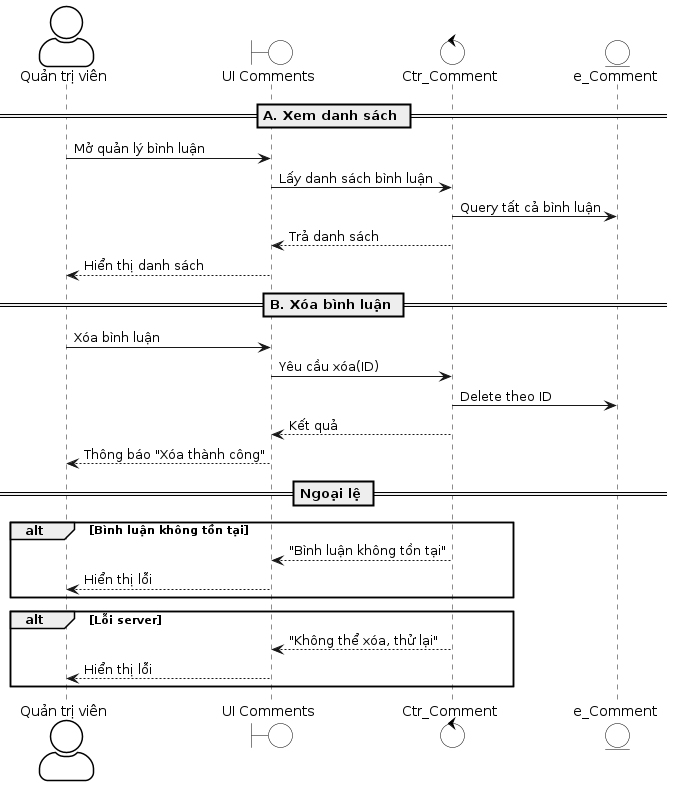

The diagram above was rendered by PlantUML. Its source (embedded in the PNG):
@startuml
skinparam actorStyle awesome
skinparam actor {
    BackgroundColor white
    BorderColor black
}
skinparam boundary {
    BackgroundColor white
    BorderColor black
}
skinparam control {
    BackgroundColor white
    BorderColor black
}
skinparam entity {
    BackgroundColor white
    BorderColor black
}

actor "Quản trị viên" as Admin
boundary "UI Comments" as UI
control "Ctr_Comment" as Ctr
entity "e_Comment" as DB

== A. Xem danh sách ==
Admin -> UI : Mở quản lý bình luận
UI -> Ctr : Lấy danh sách bình luận
Ctr -> DB : Query tất cả bình luận
Ctr --> UI : Trả danh sách
UI --> Admin : Hiển thị danh sách

== B. Xóa bình luận ==
Admin -> UI : Xóa bình luận
UI -> Ctr : Yêu cầu xóa(ID)
Ctr -> DB : Delete theo ID
Ctr --> UI : Kết quả
UI --> Admin : Thông báo "Xóa thành công"

== Ngoại lệ ==
Alt Bình luận không tồn tại
    Ctr --> UI : "Bình luận không tồn tại"
    UI --> Admin : Hiển thị lỗi
End

Alt Lỗi server
    Ctr --> UI : "Không thể xóa, thử lại"
    UI --> Admin : Hiển thị lỗi
End
@enduml